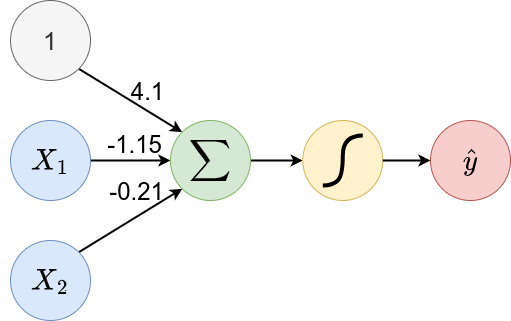

The diagram above was exported from draw.io. Its source (the exported page's mxGraphModel, read from the mxfile embedded in the PNG):
<mxGraphModel dx="794" dy="846" grid="1" gridSize="10" guides="1" tooltips="1" connect="1" arrows="1" fold="1" page="1" pageScale="1" pageWidth="827" pageHeight="1169" math="1" shadow="0">
  <root>
    <mxCell id="0" />
    <mxCell id="1" parent="0" />
    <mxCell id="SSRPYlpRlPvuIKauopP6-28" style="rounded=0;orthogonalLoop=1;jettySize=auto;html=1;exitX=1;exitY=1;exitDx=0;exitDy=0;entryX=0;entryY=0;entryDx=0;entryDy=0;strokeWidth=2;" parent="1" source="SSRPYlpRlPvuIKauopP6-2" target="SSRPYlpRlPvuIKauopP6-6" edge="1">
      <mxGeometry relative="1" as="geometry" />
    </mxCell>
    <mxCell id="SSRPYlpRlPvuIKauopP6-29" value="4.1" style="edgeLabel;html=1;align=center;verticalAlign=middle;resizable=0;points=[];fontSize=24;labelBackgroundColor=none;" parent="SSRPYlpRlPvuIKauopP6-28" vertex="1" connectable="0">
      <mxGeometry x="0.2609" y="2" relative="1" as="geometry">
        <mxPoint x="2" y="-15" as="offset" />
      </mxGeometry>
    </mxCell>
    <mxCell id="SSRPYlpRlPvuIKauopP6-2" value="1" style="ellipse;whiteSpace=wrap;html=1;aspect=fixed;fillColor=#f5f5f5;strokeColor=#666666;fontSize=25;fontStyle=0;fontColor=#333333;" parent="1" vertex="1">
      <mxGeometry x="170" y="140" width="80" height="80" as="geometry" />
    </mxCell>
    <mxCell id="SSRPYlpRlPvuIKauopP6-21" value="" style="edgeStyle=orthogonalEdgeStyle;rounded=0;orthogonalLoop=1;jettySize=auto;html=1;strokeWidth=2;" parent="1" source="SSRPYlpRlPvuIKauopP6-3" target="SSRPYlpRlPvuIKauopP6-6" edge="1">
      <mxGeometry relative="1" as="geometry" />
    </mxCell>
    <mxCell id="SSRPYlpRlPvuIKauopP6-3" value="$$X_1$$" style="ellipse;whiteSpace=wrap;html=1;aspect=fixed;fillColor=#dae8fc;strokeColor=#6c8ebf;fontSize=25;fontStyle=0" parent="1" vertex="1">
      <mxGeometry x="170" y="260" width="80" height="80" as="geometry" />
    </mxCell>
    <mxCell id="SSRPYlpRlPvuIKauopP6-19" style="rounded=0;orthogonalLoop=1;jettySize=auto;html=1;exitX=1;exitY=0;exitDx=0;exitDy=0;entryX=0;entryY=1;entryDx=0;entryDy=0;strokeWidth=2;" parent="1" source="SSRPYlpRlPvuIKauopP6-4" target="SSRPYlpRlPvuIKauopP6-6" edge="1">
      <mxGeometry relative="1" as="geometry" />
    </mxCell>
    <mxCell id="SSRPYlpRlPvuIKauopP6-4" value="$$X_2$$" style="ellipse;whiteSpace=wrap;html=1;aspect=fixed;fillColor=#dae8fc;strokeColor=#6c8ebf;fontSize=25;fontStyle=0" parent="1" vertex="1">
      <mxGeometry x="170" y="380" width="80" height="80" as="geometry" />
    </mxCell>
    <mxCell id="SSRPYlpRlPvuIKauopP6-23" value="" style="edgeStyle=orthogonalEdgeStyle;rounded=0;orthogonalLoop=1;jettySize=auto;html=1;strokeWidth=2;" parent="1" source="SSRPYlpRlPvuIKauopP6-6" target="SSRPYlpRlPvuIKauopP6-7" edge="1">
      <mxGeometry relative="1" as="geometry" />
    </mxCell>
    <mxCell id="SSRPYlpRlPvuIKauopP6-6" value="$$\sum$$" style="ellipse;whiteSpace=wrap;html=1;aspect=fixed;fontSize=25;fontStyle=0;fillColor=#d5e8d4;strokeColor=#82b366;" parent="1" vertex="1">
      <mxGeometry x="330" y="260" width="80" height="80" as="geometry" />
    </mxCell>
    <mxCell id="SSRPYlpRlPvuIKauopP6-8" value="$$\hat{y}$$" style="ellipse;whiteSpace=wrap;html=1;aspect=fixed;fontSize=25;fontStyle=0;fillColor=#f8cecc;strokeColor=#b85450;" parent="1" vertex="1">
      <mxGeometry x="590" y="260" width="80" height="80" as="geometry" />
    </mxCell>
    <mxCell id="SSRPYlpRlPvuIKauopP6-15" value="" style="group;fontSize=25;fontStyle=0" parent="1" vertex="1" connectable="0">
      <mxGeometry x="462.28999999999996" y="260" width="80" height="80" as="geometry" />
    </mxCell>
    <mxCell id="SSRPYlpRlPvuIKauopP6-7" value="" style="ellipse;whiteSpace=wrap;html=1;aspect=fixed;fillColor=#fff2cc;strokeColor=#d6b656;fontSize=25;fontStyle=0" parent="SSRPYlpRlPvuIKauopP6-15" vertex="1">
      <mxGeometry width="80" height="80" as="geometry" />
    </mxCell>
    <mxCell id="SSRPYlpRlPvuIKauopP6-13" value="" style="curved=1;endArrow=none;html=1;rounded=0;endFill=0;strokeWidth=4;fontSize=25;fontStyle=0" parent="SSRPYlpRlPvuIKauopP6-15" edge="1">
      <mxGeometry width="50" height="50" relative="1" as="geometry">
        <mxPoint x="20" y="65" as="sourcePoint" />
        <mxPoint x="60" y="15" as="targetPoint" />
        <Array as="points">
          <mxPoint x="30" y="65" />
          <mxPoint x="40" y="55" />
          <mxPoint x="40" y="15" />
        </Array>
      </mxGeometry>
    </mxCell>
    <mxCell id="SSRPYlpRlPvuIKauopP6-24" value="" style="edgeStyle=orthogonalEdgeStyle;rounded=0;orthogonalLoop=1;jettySize=auto;html=1;strokeWidth=2;" parent="1" source="SSRPYlpRlPvuIKauopP6-7" target="SSRPYlpRlPvuIKauopP6-8" edge="1">
      <mxGeometry relative="1" as="geometry" />
    </mxCell>
    <mxCell id="SSRPYlpRlPvuIKauopP6-30" value="-1.15" style="edgeLabel;html=1;align=center;verticalAlign=middle;resizable=0;points=[];fontSize=24;labelBackgroundColor=none;" parent="1" vertex="1" connectable="0">
      <mxGeometry x="293.0024435114095" y="284.9971819121913" as="geometry" />
    </mxCell>
    <mxCell id="SSRPYlpRlPvuIKauopP6-31" value="-0.21" style="edgeLabel;html=1;align=center;verticalAlign=middle;resizable=0;points=[];fontSize=24;labelBackgroundColor=none;" parent="1" vertex="1" connectable="0">
      <mxGeometry x="305.64244351140957" y="335.9971819121913" as="geometry">
        <mxPoint x="-10" y="-4" as="offset" />
      </mxGeometry>
    </mxCell>
  </root>
</mxGraphModel>